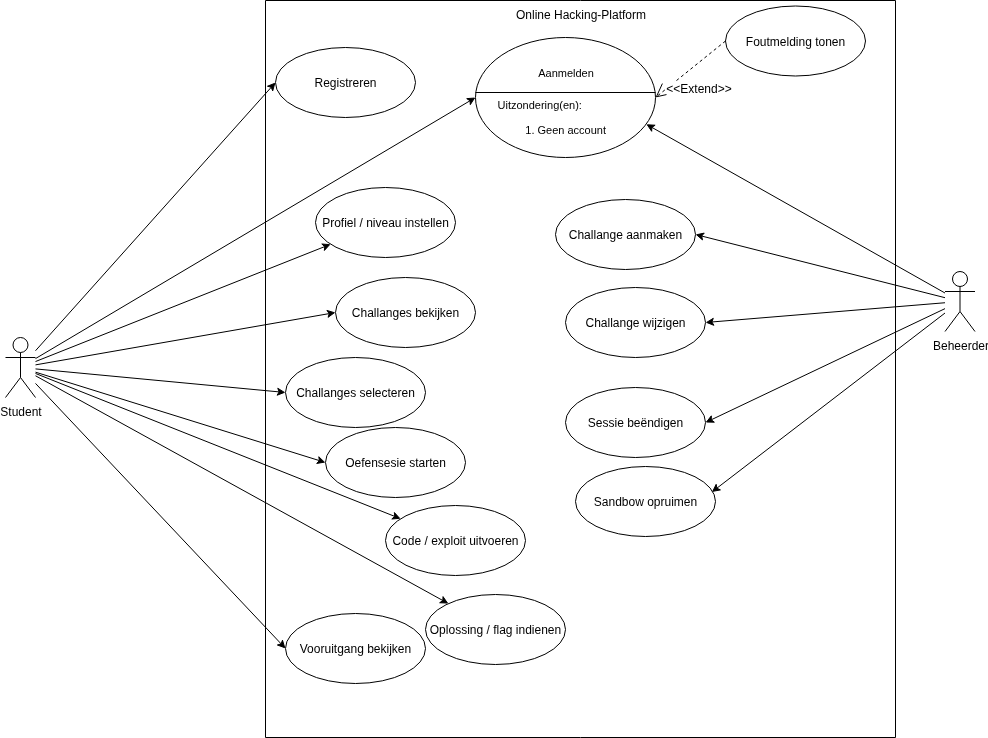

The diagram above was exported from draw.io. Its source (the exported page's mxGraphModel, read from the mxfile embedded in the PNG):
<mxGraphModel dx="1312" dy="859" grid="1" gridSize="10" guides="1" tooltips="1" connect="1" arrows="1" fold="1" page="1" pageScale="1" pageWidth="3000" pageHeight="3000" math="0" shadow="0">
  <root>
    <mxCell id="0" />
    <mxCell id="1" parent="0" />
    <mxCell id="_Ru6n2odm586VsD5S_ig-262" value="Online Hacking-Platform" style="verticalLabelPosition=middle;verticalAlign=top;html=1;shape=mxgraph.basic.rect;fillColor2=none;strokeWidth=1;size=20;indent=0;rotation=0;labelPosition=center;align=center;textDirection=ltr;labelBorderColor=none;" vertex="1" parent="1">
      <mxGeometry x="1520" y="2613" width="630" height="737" as="geometry" />
    </mxCell>
    <mxCell id="_Ru6n2odm586VsD5S_ig-282" style="rounded=0;orthogonalLoop=1;jettySize=auto;html=1;entryX=0;entryY=0.5;entryDx=0;entryDy=0;" edge="1" parent="1" source="_Ru6n2odm586VsD5S_ig-258" target="_Ru6n2odm586VsD5S_ig-264">
      <mxGeometry relative="1" as="geometry" />
    </mxCell>
    <mxCell id="_Ru6n2odm586VsD5S_ig-283" style="edgeStyle=none;shape=connector;rounded=0;orthogonalLoop=1;jettySize=auto;html=1;strokeColor=default;align=center;verticalAlign=middle;fontFamily=Helvetica;fontSize=11;fontColor=default;labelBackgroundColor=default;endArrow=classic;" edge="1" parent="1" source="_Ru6n2odm586VsD5S_ig-258" target="_Ru6n2odm586VsD5S_ig-270">
      <mxGeometry relative="1" as="geometry" />
    </mxCell>
    <mxCell id="_Ru6n2odm586VsD5S_ig-284" style="edgeStyle=none;shape=connector;rounded=0;orthogonalLoop=1;jettySize=auto;html=1;entryX=0;entryY=0.5;entryDx=0;entryDy=0;strokeColor=default;align=center;verticalAlign=middle;fontFamily=Helvetica;fontSize=11;fontColor=default;labelBackgroundColor=default;endArrow=classic;" edge="1" parent="1" source="_Ru6n2odm586VsD5S_ig-258" target="_Ru6n2odm586VsD5S_ig-271">
      <mxGeometry relative="1" as="geometry" />
    </mxCell>
    <mxCell id="_Ru6n2odm586VsD5S_ig-285" style="edgeStyle=none;shape=connector;rounded=0;orthogonalLoop=1;jettySize=auto;html=1;entryX=0;entryY=0.5;entryDx=0;entryDy=0;strokeColor=default;align=center;verticalAlign=middle;fontFamily=Helvetica;fontSize=11;fontColor=default;labelBackgroundColor=default;endArrow=classic;" edge="1" parent="1" source="_Ru6n2odm586VsD5S_ig-258" target="_Ru6n2odm586VsD5S_ig-272">
      <mxGeometry relative="1" as="geometry" />
    </mxCell>
    <mxCell id="_Ru6n2odm586VsD5S_ig-286" style="edgeStyle=none;shape=connector;rounded=0;orthogonalLoop=1;jettySize=auto;html=1;entryX=0;entryY=0.5;entryDx=0;entryDy=0;strokeColor=default;align=center;verticalAlign=middle;fontFamily=Helvetica;fontSize=11;fontColor=default;labelBackgroundColor=default;endArrow=classic;" edge="1" parent="1" source="_Ru6n2odm586VsD5S_ig-258" target="_Ru6n2odm586VsD5S_ig-273">
      <mxGeometry relative="1" as="geometry" />
    </mxCell>
    <mxCell id="_Ru6n2odm586VsD5S_ig-287" style="edgeStyle=none;shape=connector;rounded=0;orthogonalLoop=1;jettySize=auto;html=1;strokeColor=default;align=center;verticalAlign=middle;fontFamily=Helvetica;fontSize=11;fontColor=default;labelBackgroundColor=default;endArrow=classic;" edge="1" parent="1" source="_Ru6n2odm586VsD5S_ig-258" target="_Ru6n2odm586VsD5S_ig-274">
      <mxGeometry relative="1" as="geometry" />
    </mxCell>
    <mxCell id="_Ru6n2odm586VsD5S_ig-289" style="edgeStyle=none;shape=connector;rounded=0;orthogonalLoop=1;jettySize=auto;html=1;strokeColor=default;align=center;verticalAlign=middle;fontFamily=Helvetica;fontSize=11;fontColor=default;labelBackgroundColor=default;endArrow=classic;" edge="1" parent="1" source="_Ru6n2odm586VsD5S_ig-258" target="_Ru6n2odm586VsD5S_ig-275">
      <mxGeometry relative="1" as="geometry" />
    </mxCell>
    <mxCell id="_Ru6n2odm586VsD5S_ig-290" style="edgeStyle=none;shape=connector;rounded=0;orthogonalLoop=1;jettySize=auto;html=1;entryX=0;entryY=0.5;entryDx=0;entryDy=0;strokeColor=default;align=center;verticalAlign=middle;fontFamily=Helvetica;fontSize=11;fontColor=default;labelBackgroundColor=default;endArrow=classic;" edge="1" parent="1" source="_Ru6n2odm586VsD5S_ig-258" target="_Ru6n2odm586VsD5S_ig-276">
      <mxGeometry relative="1" as="geometry" />
    </mxCell>
    <mxCell id="_Ru6n2odm586VsD5S_ig-298" style="edgeStyle=none;shape=connector;rounded=0;orthogonalLoop=1;jettySize=auto;html=1;entryX=0;entryY=0.5;entryDx=0;entryDy=0;strokeColor=default;align=center;verticalAlign=middle;fontFamily=Helvetica;fontSize=11;fontColor=default;labelBackgroundColor=default;endArrow=classic;" edge="1" parent="1" source="_Ru6n2odm586VsD5S_ig-258" target="_Ru6n2odm586VsD5S_ig-297">
      <mxGeometry relative="1" as="geometry" />
    </mxCell>
    <mxCell id="_Ru6n2odm586VsD5S_ig-258" value="Student" style="shape=umlActor;verticalLabelPosition=bottom;verticalAlign=top;html=1;" vertex="1" parent="1">
      <mxGeometry x="1260" y="2950" width="30" height="60" as="geometry" />
    </mxCell>
    <mxCell id="_Ru6n2odm586VsD5S_ig-292" style="edgeStyle=none;shape=connector;rounded=0;orthogonalLoop=1;jettySize=auto;html=1;entryX=1;entryY=0.5;entryDx=0;entryDy=0;strokeColor=default;align=center;verticalAlign=middle;fontFamily=Helvetica;fontSize=11;fontColor=default;labelBackgroundColor=default;endArrow=classic;" edge="1" parent="1" source="_Ru6n2odm586VsD5S_ig-259" target="_Ru6n2odm586VsD5S_ig-277">
      <mxGeometry relative="1" as="geometry" />
    </mxCell>
    <mxCell id="_Ru6n2odm586VsD5S_ig-293" style="edgeStyle=none;shape=connector;rounded=0;orthogonalLoop=1;jettySize=auto;html=1;entryX=1;entryY=0.5;entryDx=0;entryDy=0;strokeColor=default;align=center;verticalAlign=middle;fontFamily=Helvetica;fontSize=11;fontColor=default;labelBackgroundColor=default;endArrow=classic;" edge="1" parent="1" source="_Ru6n2odm586VsD5S_ig-259" target="_Ru6n2odm586VsD5S_ig-278">
      <mxGeometry relative="1" as="geometry" />
    </mxCell>
    <mxCell id="_Ru6n2odm586VsD5S_ig-294" style="edgeStyle=none;shape=connector;rounded=0;orthogonalLoop=1;jettySize=auto;html=1;entryX=1;entryY=0.5;entryDx=0;entryDy=0;strokeColor=default;align=center;verticalAlign=middle;fontFamily=Helvetica;fontSize=11;fontColor=default;labelBackgroundColor=default;endArrow=classic;" edge="1" parent="1" source="_Ru6n2odm586VsD5S_ig-259" target="_Ru6n2odm586VsD5S_ig-280">
      <mxGeometry relative="1" as="geometry" />
    </mxCell>
    <mxCell id="_Ru6n2odm586VsD5S_ig-259" value="Beheerder&lt;div&gt;&lt;br&gt;&lt;/div&gt;" style="shape=umlActor;verticalLabelPosition=bottom;verticalAlign=top;html=1;" vertex="1" parent="1">
      <mxGeometry x="2199.5" y="2884" width="30" height="60" as="geometry" />
    </mxCell>
    <mxCell id="_Ru6n2odm586VsD5S_ig-264" value="" style="shape=ellipse;container=1;horizontal=1;horizontalStack=0;resizeParent=1;resizeParentMax=0;resizeLast=0;html=1;dashed=0;collapsible=0;fontFamily=Helvetica;fontSize=11;fontColor=default;labelBackgroundColor=none;" vertex="1" parent="1">
      <mxGeometry x="1730" y="2650" width="180" height="120" as="geometry" />
    </mxCell>
    <mxCell id="_Ru6n2odm586VsD5S_ig-265" value="Aanmelden" style="html=1;strokeColor=none;fillColor=none;align=center;verticalAlign=middle;rotatable=0;fontFamily=Helvetica;fontSize=11;fontColor=default;labelBackgroundColor=none;" vertex="1" parent="_Ru6n2odm586VsD5S_ig-264">
      <mxGeometry x="30" y="20" width="120" height="30" as="geometry" />
    </mxCell>
    <mxCell id="_Ru6n2odm586VsD5S_ig-266" value="" style="line;strokeWidth=1;fillColor=none;rotatable=0;labelPosition=right;points=[];portConstraint=eastwest;dashed=0;resizeWidth=1;fontFamily=Helvetica;fontSize=11;fontColor=default;labelBackgroundColor=none;" vertex="1" parent="_Ru6n2odm586VsD5S_ig-264">
      <mxGeometry y="50" width="180" height="10" as="geometry" />
    </mxCell>
    <mxCell id="_Ru6n2odm586VsD5S_ig-267" value="&lt;span style=&quot;&quot;&gt;Uitzondering(en):&lt;/span&gt;&lt;br&gt;&lt;ol&gt;&lt;li&gt;Geen account&lt;/li&gt;&lt;/ol&gt;" style="text;html=1;align=left;verticalAlign=middle;resizable=0;points=[];autosize=1;strokeColor=none;fillColor=none;fontFamily=Helvetica;fontSize=11;fontColor=default;labelBackgroundColor=none;" vertex="1" parent="_Ru6n2odm586VsD5S_ig-264">
      <mxGeometry x="20" y="55" width="130" height="60" as="geometry" />
    </mxCell>
    <mxCell id="_Ru6n2odm586VsD5S_ig-268" value="Foutmelding tonen" style="ellipse;whiteSpace=wrap;html=1;" vertex="1" parent="1">
      <mxGeometry x="1980" y="2618.5" width="140" height="70" as="geometry" />
    </mxCell>
    <mxCell id="_Ru6n2odm586VsD5S_ig-269" value="&lt;font style=&quot;font-size: 12px;&quot;&gt;&amp;lt;&amp;lt;Extend&amp;gt;&amp;gt;&lt;/font&gt;" style="endArrow=open;endSize=12;dashed=1;html=1;rounded=0;fontSize=12;strokeColor=default;align=center;verticalAlign=middle;fontFamily=Helvetica;fontColor=default;labelBackgroundColor=default;exitX=0;exitY=0.5;exitDx=0;exitDy=0;entryX=1;entryY=0.5;entryDx=0;entryDy=0;" edge="1" parent="1" source="_Ru6n2odm586VsD5S_ig-268" target="_Ru6n2odm586VsD5S_ig-264">
      <mxGeometry x="0.125" y="20" width="160" relative="1" as="geometry">
        <mxPoint x="1700" y="2880" as="sourcePoint" />
        <mxPoint x="1860" y="2880" as="targetPoint" />
        <mxPoint as="offset" />
      </mxGeometry>
    </mxCell>
    <mxCell id="_Ru6n2odm586VsD5S_ig-270" value="Profiel / niveau instellen" style="ellipse;whiteSpace=wrap;html=1;" vertex="1" parent="1">
      <mxGeometry x="1570" y="2800" width="140" height="70" as="geometry" />
    </mxCell>
    <mxCell id="_Ru6n2odm586VsD5S_ig-271" value="Challanges bekijken" style="ellipse;whiteSpace=wrap;html=1;" vertex="1" parent="1">
      <mxGeometry x="1590" y="2890" width="140" height="70" as="geometry" />
    </mxCell>
    <mxCell id="_Ru6n2odm586VsD5S_ig-272" value="Challanges selecteren" style="ellipse;whiteSpace=wrap;html=1;" vertex="1" parent="1">
      <mxGeometry x="1540" y="2970" width="140" height="70" as="geometry" />
    </mxCell>
    <mxCell id="_Ru6n2odm586VsD5S_ig-273" value="Oefensesie starten" style="ellipse;whiteSpace=wrap;html=1;" vertex="1" parent="1">
      <mxGeometry x="1580" y="3040" width="140" height="70" as="geometry" />
    </mxCell>
    <mxCell id="_Ru6n2odm586VsD5S_ig-274" value="Code / exploit uitvoeren" style="ellipse;whiteSpace=wrap;html=1;" vertex="1" parent="1">
      <mxGeometry x="1640" y="3118" width="140" height="70" as="geometry" />
    </mxCell>
    <mxCell id="_Ru6n2odm586VsD5S_ig-275" value="Oplossing / flag indienen" style="ellipse;whiteSpace=wrap;html=1;" vertex="1" parent="1">
      <mxGeometry x="1680" y="3207" width="140" height="70" as="geometry" />
    </mxCell>
    <mxCell id="_Ru6n2odm586VsD5S_ig-276" value="Vooruitgang bekijken" style="ellipse;whiteSpace=wrap;html=1;" vertex="1" parent="1">
      <mxGeometry x="1540" y="3226" width="140" height="70" as="geometry" />
    </mxCell>
    <mxCell id="_Ru6n2odm586VsD5S_ig-277" value="Challange aanmaken" style="ellipse;whiteSpace=wrap;html=1;" vertex="1" parent="1">
      <mxGeometry x="1810" y="2812" width="140" height="70" as="geometry" />
    </mxCell>
    <mxCell id="_Ru6n2odm586VsD5S_ig-278" value="Challange wijzigen" style="ellipse;whiteSpace=wrap;html=1;" vertex="1" parent="1">
      <mxGeometry x="1820" y="2900" width="140" height="70" as="geometry" />
    </mxCell>
    <mxCell id="_Ru6n2odm586VsD5S_ig-280" value="Sessie beëndigen" style="ellipse;whiteSpace=wrap;html=1;" vertex="1" parent="1">
      <mxGeometry x="1820" y="3000" width="140" height="70" as="geometry" />
    </mxCell>
    <mxCell id="_Ru6n2odm586VsD5S_ig-281" value="Sandbow opruimen" style="ellipse;whiteSpace=wrap;html=1;" vertex="1" parent="1">
      <mxGeometry x="1830" y="3079" width="140" height="70" as="geometry" />
    </mxCell>
    <mxCell id="_Ru6n2odm586VsD5S_ig-291" style="edgeStyle=none;shape=connector;rounded=0;orthogonalLoop=1;jettySize=auto;html=1;entryX=0.949;entryY=0.723;entryDx=0;entryDy=0;entryPerimeter=0;strokeColor=default;align=center;verticalAlign=middle;fontFamily=Helvetica;fontSize=11;fontColor=default;labelBackgroundColor=default;endArrow=classic;" edge="1" parent="1" source="_Ru6n2odm586VsD5S_ig-259" target="_Ru6n2odm586VsD5S_ig-264">
      <mxGeometry relative="1" as="geometry" />
    </mxCell>
    <mxCell id="_Ru6n2odm586VsD5S_ig-295" style="edgeStyle=none;shape=connector;rounded=0;orthogonalLoop=1;jettySize=auto;html=1;entryX=0.974;entryY=0.365;entryDx=0;entryDy=0;entryPerimeter=0;strokeColor=default;align=center;verticalAlign=middle;fontFamily=Helvetica;fontSize=11;fontColor=default;labelBackgroundColor=default;endArrow=classic;" edge="1" parent="1" source="_Ru6n2odm586VsD5S_ig-259" target="_Ru6n2odm586VsD5S_ig-281">
      <mxGeometry relative="1" as="geometry" />
    </mxCell>
    <mxCell id="_Ru6n2odm586VsD5S_ig-297" value="Registreren" style="ellipse;whiteSpace=wrap;html=1;" vertex="1" parent="1">
      <mxGeometry x="1530" y="2660" width="140" height="70" as="geometry" />
    </mxCell>
  </root>
</mxGraphModel>